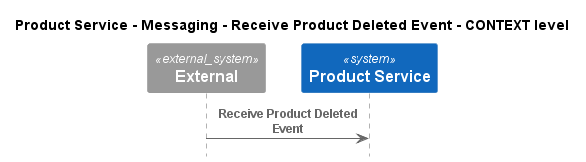

The diagram above was rendered by PlantUML. Its source (embedded in the PNG):
@startuml
!pragma layout smetana
!include ..\..\..\..\..\..\.c4s\C4_Sequence.puml

title Product Service - Messaging - Receive Product Deleted Event - CONTEXT level

System_Ext(C4InterFlow.SoftwareSystems.ExternalSystem, "External", "")
System(ECommercePlatform.SoftwareSystems.ProductService, "Product Service", "")

Rel(C4InterFlow.SoftwareSystems.ExternalSystem, ECommercePlatform.SoftwareSystems.ProductService, "Receive Product Deleted Event")


@enduml